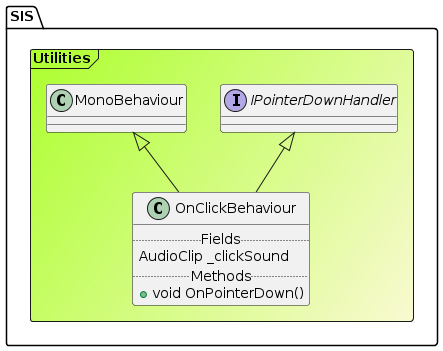

The diagram above was rendered by PlantUML. Its source (embedded in the PNG):
@startuml

Frame SIS.Utilities #GreenYellow/LightGoldenRodYellow{
class "MonoBehaviour" as MonoBehaviour
interface "IPointerDownHandler" as IPointerDownHandler
class OnClickBehaviour extends MonoBehaviour, IPointerDownHandler{
.. Fields ..
AudioClip _clickSound
.. Methods ..
+void OnPointerDown()
}
}
@enduml